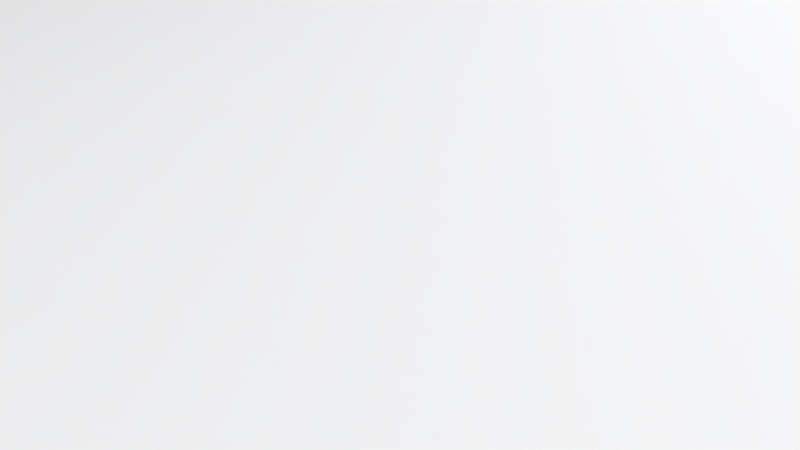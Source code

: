# Source: purse_holder.blend  (saved by Blender 2.64.2; exported with 4.5.12 LTS)
import bpy
from mathutils import Matrix  # noqa: F401  (used for matrix-valued properties, if any)

bpy.ops.wm.read_factory_settings(use_empty=True)
scene = bpy.context.scene
scene.name = 'Scene'

# ---- collections
col_collection_1 = bpy.data.collections.new('Collection 1'); scene.collection.children.link(col_collection_1)

# ---- materials (node trees are filled in below, after node groups)
mat_material = bpy.data.materials.new('Material')
mat_material.alpha_threshold = 0.0
mat_material.roughness = 0.5
mat_material.line_color = (0.0, 0.0, 0.0, 1.0)
mat_material_001 = bpy.data.materials.new('Material.001')
mat_material_001.alpha_threshold = 0.0
mat_material_001.roughness = 0.5
mat_material_001.line_color = (0.0, 0.0, 0.0, 1.0)

# ---- material node trees
mat_material.use_nodes = True; mat_material.node_tree.nodes.clear()
_N = mat_material.node_tree.nodes; _L = mat_material.node_tree.links
n0 = _N.new('ShaderNodeOutputMaterial'); n0.name = 'Material Output'; n0.location = (300, 300)
n1 = _N.new('ShaderNodeBsdfDiffuse'); n1.name = 'Diffuse BSDF'; n1.location = (10, 300)
n1.inputs[0].default_value = (0.07706, 0.1706, 0.4385, 1.0)
_L.new(n1.outputs[0], n0.inputs[0])
n0.is_active_output = True
mat_material_001.use_nodes = True; mat_material_001.node_tree.nodes.clear()
_N = mat_material_001.node_tree.nodes; _L = mat_material_001.node_tree.links
n0 = _N.new('ShaderNodeOutputMaterial'); n0.name = 'Material Output'; n0.location = (300, 300)
n1 = _N.new('ShaderNodeEmission'); n1.name = 'Emission'; n1.location = (110, 300)
n1.inputs[0].default_value = (0.8, 0.8, 0.8, 1.0)
n1.inputs[1].default_value = 40.0
_L.new(n1.outputs[0], n0.inputs[0])
n0.is_active_output = True

# ---- world
world_world = bpy.data.worlds.new('World'); scene.world = world_world
world_world.color = (0.05088, 0.05088, 0.05088)
world_world.use_sun_shadow = False
world_world.sun_shadow_jitter_overblur = 0.0
world_world.cycles.sampling_method = 'MANUAL'
world_world.cycles.sample_map_resolution = 256

# ---- cameras
cam_camera = bpy.data.cameras.new('Camera')
cam_camera.clip_end = 100.0
cam_camera.lens = 35.0
cam_camera.sensor_width = 32.0
cam_camera.sensor_height = 18.0
cam_camera.ortho_scale = 7.314
cam_camera.dof.focus_distance = 0.0

# ---- meshes
me_plane_003 = bpy.data.meshes.new('Plane.003')
me_plane_003.from_pydata([(1.0, -1.0, 0.0), (-1.0, -1.0, 0.0), (1.0, 1.0, 0.0), (-1.0, 1.0, 0.0)], [], [(1, 0, 2, 3)])
me_plane_003.use_remesh_preserve_volume = False
me_plane_003.use_remesh_preserve_attributes = False
me_plane_003.use_mirror_vertex_groups = False
me_plane_003.update()
me_plane_002 = bpy.data.meshes.new('Plane.002')
me_plane_002.from_pydata([(1.0, -1.0, 0.0), (-1.0, -1.0, 0.0), (1.0, 1.0, 0.0), (-1.0, 1.0, 0.0)], [], [(1, 0, 2, 3)])
me_plane_002.materials.append(mat_material_001)
me_plane_002.use_remesh_preserve_volume = False
me_plane_002.use_remesh_preserve_attributes = False
me_plane_002.use_mirror_vertex_groups = False
me_plane_002.update()
me_plane_001 = bpy.data.meshes.new('Plane.001')
me_plane_001.from_pydata([(1.0, -1.0, 0.0), (-1.0, -1.0, 0.0), (1.0, 1.0, 0.0), (-1.0, 1.0, 0.0)], [], [(1, 0, 2, 3)])
me_plane_001.materials.append(mat_material_001)
me_plane_001.use_remesh_preserve_volume = False
me_plane_001.use_remesh_preserve_attributes = False
me_plane_001.use_mirror_vertex_groups = False
me_plane_001.update()

# ---- curves / text
cu_nurbspath_001 = bpy.data.curves.new('NurbsPath.001', 'CURVE')
cu_nurbspath_001.dimensions = '3D'
_sp = cu_nurbspath_001.splines.new('NURBS'); _sp.points.add(6)
_sp.points.foreach_set('co', [-2.0, 1.387, 0.0, 1.0, -1.0, 1.39, 0.0, 1.0, -1.972, 0.9313, 0.0, 1.0, 1.0, 1.07, 0.0, 1.0, 0.9993, 0.8025, 0.0, 1.0, 2.416, 0.7332, 0.0, 1.0, 2.426, 0.08917, 0.0, 1.0])
_sp.order_u = 5
_sp.order_v = 0
_sp.use_endpoint_u = True
cu_nurbspath_001.use_path = True
cu_nurbspath_001.use_path_clamp = True
cu_nurbspath_001.bevel_resolution = 0
cu_nurbspath_001.fill_mode = 'HALF'
cu_nurbscircle = bpy.data.curves.new('NurbsCircle', 'CURVE')
cu_nurbscircle.dimensions = '3D'
_sp = cu_nurbscircle.splines.new('NURBS'); _sp.points.add(7)
_sp.points.foreach_set('co', [-9.775e-15, -0.9379, -5.477e-29, 1.0, -1.12, -1.0, 3.396e-08, 0.3536, -1.106, 2.072e-08, 7.771e-08, 1.0, -1.12, 1.0, 3.396e-08, 0.3536, 9.775e-15, 0.9379, 5.477e-29, 1.0, 1.12, 1.0, -3.396e-08, 0.3536, 1.106, -2.072e-08, -7.771e-08, 1.0, 1.12, -1.0, -3.396e-08, 0.3536])
_sp.order_v = 0
_sp.use_cyclic_u = True
cu_nurbscircle.use_path = True
cu_nurbscircle.use_path_clamp = True
cu_nurbscircle.bevel_resolution = 0
cu_nurbscircle.fill_mode = 'HALF'
cu_nurbscircle.twist_smooth = 0.0804
cu_nurbspath = bpy.data.curves.new('NurbsPath', 'CURVE')
cu_nurbspath.dimensions = '3D'
_sp = cu_nurbspath.splines.new('NURBS'); _sp.points.add(13)
_sp.points.foreach_set('co', [-2.0, 0.0, 0.0, 1.0, -1.0, 0.0, 0.0, 1.0, 0.0, 0.0, 0.0, 1.0, 1.0, 0.0, 0.0, 1.0, 2.0, 0.0, 0.0, 1.0, 2.59, -4.763, 0.0, 1.0, 1.816, -9.284, 0.0, 1.0, -1.466, -9.986, 0.0, 1.0, -2.705, -9.365, 0.0, 1.0, -3.045, -6.259, 0.0, 1.0, -1.555, -4.372, 0.0, 1.0, -0.478, -5.752, 0.0, 1.0, -1.688, -8.076, 0.0, 1.0, -2.115, -6.581, 0.0, 1.0])
_sp.order_u = 5
_sp.order_v = 0
_sp.use_endpoint_u = True
cu_nurbspath.materials.append(mat_material)
cu_nurbspath.use_path = True
cu_nurbspath.use_path_clamp = True
cu_nurbspath.bevel_mode = 'OBJECT'
cu_nurbspath.bevel_resolution = 0
cu_nurbspath.fill_mode = 'HALF'
cu_nurbspath.use_fill_caps = True

# ---- objects
ob_nurbspath_001 = bpy.data.objects.new('NurbsPath.001', cu_nurbspath_001)
ob_nurbscircle = bpy.data.objects.new('NurbsCircle', cu_nurbscircle)
ob_nurbspath = bpy.data.objects.new('NurbsPath', cu_nurbspath)
ob_plane = bpy.data.objects.new('Plane', me_plane_003)
ob_plane_002 = bpy.data.objects.new('Plane.002', me_plane_002)
ob_plane_001 = bpy.data.objects.new('Plane.001', me_plane_001)
ob_camera = bpy.data.objects.new('Camera', cam_camera)

# ---- transforms, parenting, visibility, modifiers, constraints
ob_nurbspath_001.location = (56.84, -24.16, -5.76e-09)
ob_nurbspath_001.scale = (15.51, 15.51, 15.51)
ob_nurbspath_001.lineart.crease_threshold = 0.0
ob_nurbscircle.location = (-32.82, 5.949, 93.27)
ob_nurbscircle.rotation_euler = (-1.571, 7.55e-08, -1.571)
ob_nurbscircle.scale = (0.3476, 0.3476, 0.09269)
ob_nurbscircle.lineart.crease_threshold = 0.0
ob_nurbspath.location = (0.0, 0.0, 81.89)
ob_nurbspath.rotation_euler = (3.142, -0.0, 0.0)
ob_nurbspath.scale = (12.5, 8.013, 8.013)
ob_nurbspath.lineart.crease_threshold = 0.0
ob_plane.location = (0.0, 0.0, 0.0)
ob_plane.scale = (500.0, 500.0, 1.0)
ob_plane.lineart.crease_threshold = 0.0
ob_plane_002.location = (96.2, 148.5, 84.2)
ob_plane_002.rotation_euler = (-0.8634, -0.3314, -0.544)
ob_plane_002.scale = (39.67, 39.67, 39.67)
ob_plane_002.lineart.crease_threshold = 0.0
ob_plane_001.location = (299.6, 14.54, 102.3)
ob_plane_001.rotation_euler = (-1.351e-08, 0.7713, -3.328e-08)
ob_plane_001.scale = (-55.39, -55.39, -55.39)
ob_plane_001.lineart.crease_threshold = 0.0
ob_camera.location = (7.481, -6.508, 5.344)
ob_camera.rotation_euler = (1.109, 0.01082, 0.8149)
ob_camera.lock_rotations_4d = False
ob_camera.empty_display_type = 'ARROWS'
ob_camera.color = (0.0, 0.0, 0.0, 0.0)
ob_camera.hide_viewport = True
ob_camera.display_type = 'WIRE'
ob_camera.lineart.crease_threshold = 0.0
cu_nurbspath.bevel_object = ob_nurbscircle
cu_nurbspath.taper_object = ob_nurbspath_001

# ---- collection membership
col_collection_1.objects.link(ob_nurbspath_001)
col_collection_1.objects.link(ob_nurbscircle)
col_collection_1.objects.link(ob_nurbspath)
col_collection_1.objects.link(ob_plane)
col_collection_1.objects.link(ob_plane_002)
col_collection_1.objects.link(ob_plane_001)
col_collection_1.objects.link(ob_camera)

# ---- scene / render settings (as saved in the file)
scene.camera = ob_camera
scene.frame_start = 1; scene.frame_end = 250; scene.frame_set(1)
scene.render.engine = 'CYCLES'
scene.render.image_settings.color_mode = 'RGB'
scene.render.image_settings.compression = 90
scene.render.resolution_percentage = 50
scene.render.dither_intensity = 0.0
scene.cycles.use_denoising = False
scene.cycles.samples = 15
scene.cycles.sampling_pattern = 'TABULATED_SOBOL'
scene.cycles.light_sampling_threshold = 0.0
scene.cycles.use_adaptive_sampling = False
scene.cycles.use_light_tree = False
scene.cycles.blur_glossy = 0.0
scene.cycles.volume_bounces = 1
scene.cycles.pixel_filter_type = 'GAUSSIAN'
scene.cycles.sample_clamp_indirect = 0.0
scene.view_settings.view_transform = 'Standard'
bpy.context.view_layer.update()
